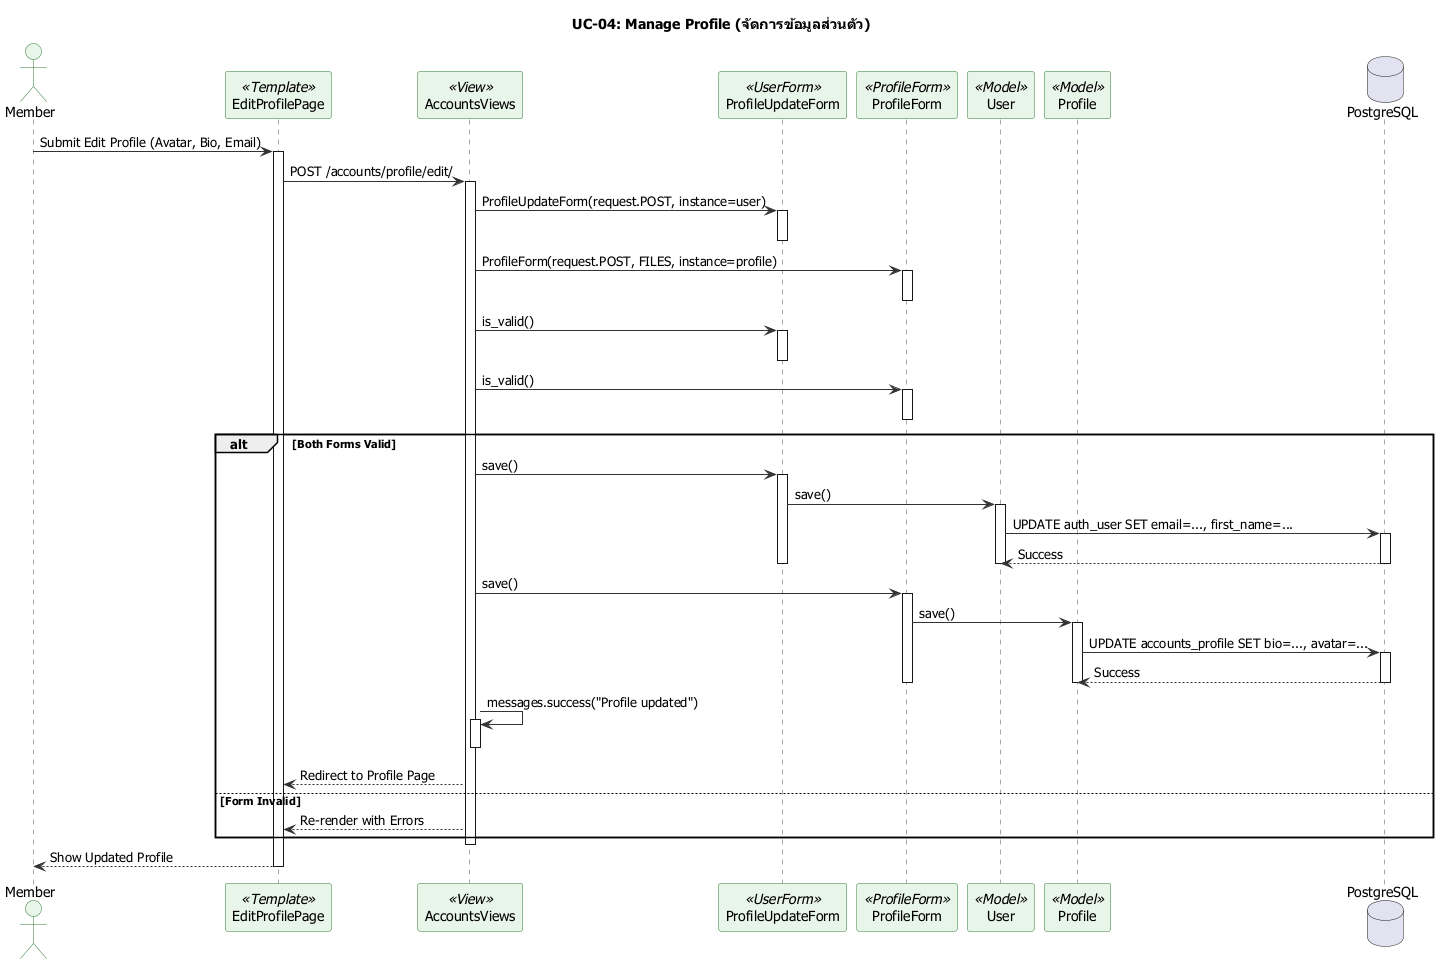

The diagram above was rendered by PlantUML. Its source (embedded in the PNG):
@startuml UC-04_Manage_Profile

skinparam defaultFontName "Tahoma"
skinparam shadowing false
skinparam backgroundColor White
skinparam sequence {
    ArrowColor #333333
    LifeLineBorderColor #555555
    ParticipantBackgroundColor #E8F5E9
    ParticipantBorderColor #2E7D32
    ActorBackgroundColor #E8F5E9
    ActorBorderColor #2E7D32
}

title UC-04: Manage Profile (จัดการข้อมูลส่วนตัว)

actor "Member" as M
participant "EditProfilePage" as UI <<Template>>
participant "AccountsViews" as V <<View>>
participant "ProfileUpdateForm" as UF <<UserForm>>
participant "ProfileForm" as PF <<ProfileForm>>
participant "User" as U <<Model>>
participant "Profile" as P <<Model>>
database "PostgreSQL" as DB

M -> UI : Submit Edit Profile (Avatar, Bio, Email)
activate UI
UI -> V : POST /accounts/profile/edit/
activate V
    
    V -> UF : ProfileUpdateForm(request.POST, instance=user)
    activate UF
    deactivate UF
    
    V -> PF : ProfileForm(request.POST, FILES, instance=profile)
    activate PF
    deactivate PF
    
    V -> UF : is_valid()
    activate UF
    deactivate UF
    
    V -> PF : is_valid()
    activate PF
    deactivate PF
    
    alt Both Forms Valid
        V -> UF : save()
        activate UF
        UF -> U : save()
        activate U
            U -> DB : UPDATE auth_user SET email=..., first_name=...
            activate DB
            DB --> U : Success
            deactivate DB
        deactivate U
        deactivate UF
        
        V -> PF : save()
        activate PF
        PF -> P : save()
        activate P
            P -> DB : UPDATE accounts_profile SET bio=..., avatar=...
            activate DB
            DB --> P : Success
            deactivate DB
        deactivate P
        deactivate PF
        
        V -> V : messages.success("Profile updated")
        activate V
        deactivate V
        V --> UI : Redirect to Profile Page
    else Form Invalid
        V --> UI : Re-render with Errors
    end
deactivate V
UI --> M : Show Updated Profile
deactivate UI

@enduml